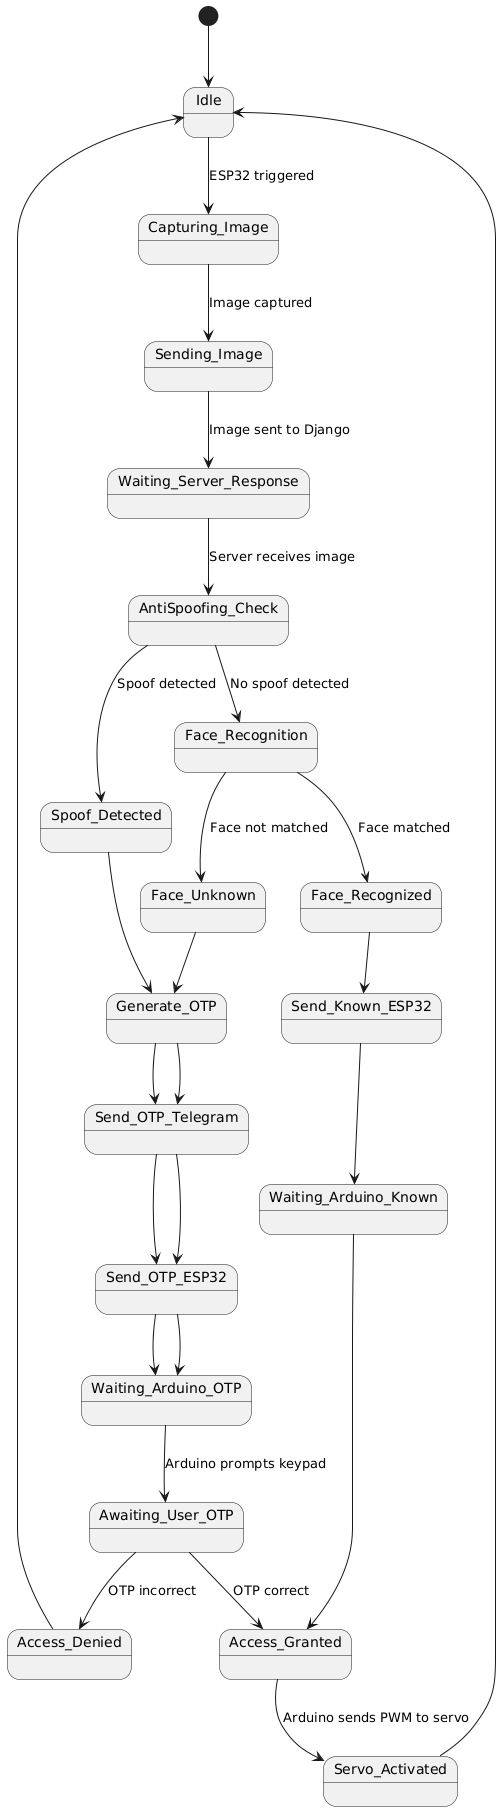

The diagram above was rendered by PlantUML. Its source (embedded in the PNG):
@startuml
[*] --> Idle

Idle --> Capturing_Image : ESP32 triggered
Capturing_Image --> Sending_Image : Image captured
Sending_Image --> Waiting_Server_Response : Image sent to Django

Waiting_Server_Response --> AntiSpoofing_Check : Server receives image
AntiSpoofing_Check --> Spoof_Detected : Spoof detected
AntiSpoofing_Check --> Face_Recognition : No spoof detected

Spoof_Detected --> Generate_OTP
Generate_OTP --> Send_OTP_Telegram
Send_OTP_Telegram --> Send_OTP_ESP32
Send_OTP_ESP32 --> Waiting_Arduino_OTP

Face_Recognition --> Face_Recognized : Face matched
Face_Recognition --> Face_Unknown : Face not matched

Face_Recognized --> Send_Known_ESP32
Send_Known_ESP32 --> Waiting_Arduino_Known

Face_Unknown --> Generate_OTP
Generate_OTP --> Send_OTP_Telegram
Send_OTP_Telegram --> Send_OTP_ESP32
Send_OTP_ESP32 --> Waiting_Arduino_OTP

Waiting_Arduino_OTP --> Awaiting_User_OTP : Arduino prompts keypad
Awaiting_User_OTP --> Access_Granted : OTP correct
Awaiting_User_OTP --> Access_Denied : OTP incorrect

Waiting_Arduino_Known --> Access_Granted

Access_Granted --> Servo_Activated : Arduino sends PWM to servo
Servo_Activated --> Idle

Access_Denied --> Idle
@enduml